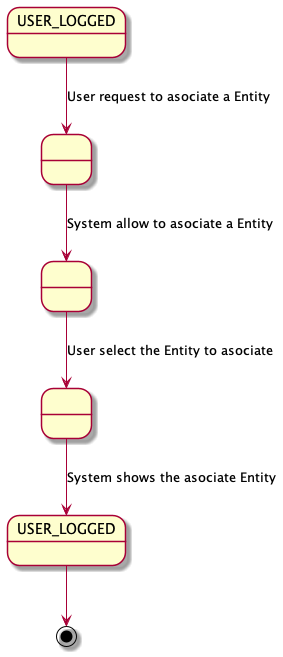

The diagram above was rendered by PlantUML. Its source (embedded in the PNG):
@startuml

state " " as State1
state " " as State2
state " " as State3



state "USER_LOGGED" as USER_LOGGED_START
state "USER_LOGGED" as USER_LOGGED_END

USER_LOGGED_START --> State1 : User request to asociate a Entity
State1 --> State2: System allow to asociate a Entity
State2--> State3: User select the Entity to asociate

State3 --> USER_LOGGED_END : System shows the asociate Entity
USER_LOGGED_END --> [*]

@enduml